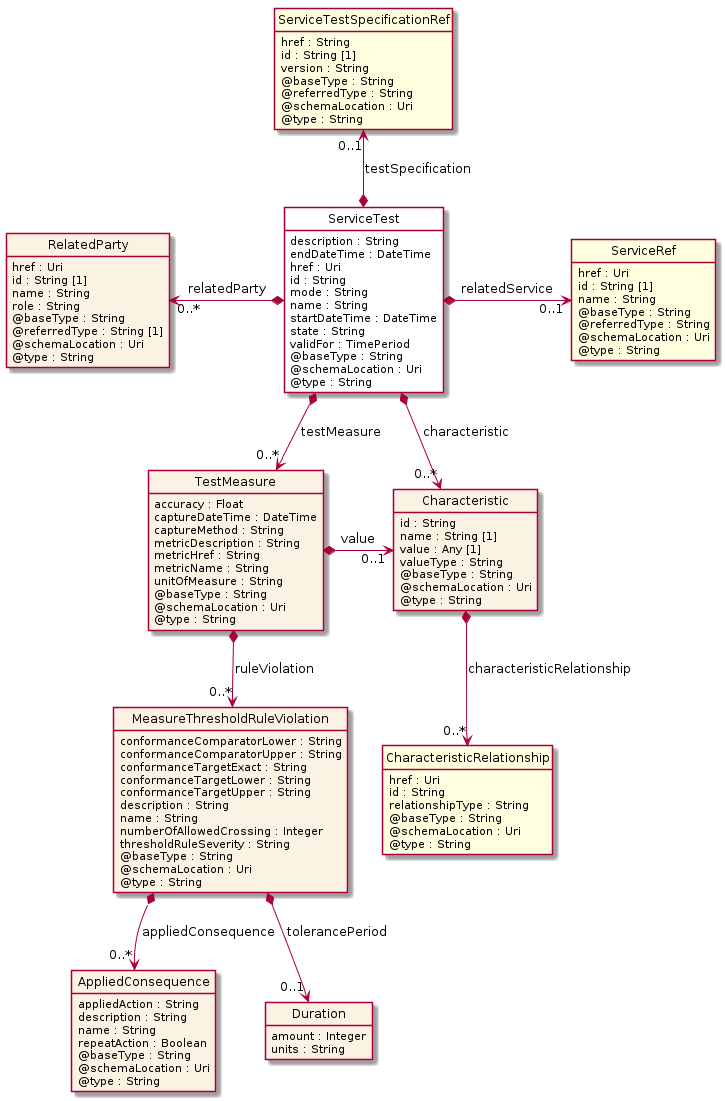

The diagram above was rendered by PlantUML. Its source (embedded in the PNG):
@startuml
hide circle
hide methods
hide stereotype
show <<Enumeration>> stereotype
skinparam class {
   BackgroundColor<<Enumeration>> #E6F5F7
   BackgroundColor<<Ref>> #FFFFE0
   BackgroundColor<<Pivot>> #FFFFFFF
   BackgroundColor<<SimpleType>> #E2F0DA
   BackgroundColor #FCF2E3
}

class ServiceTest <<Pivot>> {
    description : String
    endDateTime : DateTime
    href : Uri
    id : String
    mode : String
    name : String
    startDateTime : DateTime
    state : String
    validFor : TimePeriod
    @baseType : String
    @schemaLocation : Uri
    @type : String
}

class TestMeasure  {
    accuracy : Float
    captureDateTime : DateTime
    captureMethod : String
    metricDescription : String
    metricHref : String
    metricName : String
    unitOfMeasure : String
    @baseType : String
    @schemaLocation : Uri
    @type : String
}

class MeasureThresholdRuleViolation  {
    conformanceComparatorLower : String
    conformanceComparatorUpper : String
    conformanceTargetExact : String
    conformanceTargetLower : String
    conformanceTargetUpper : String
    description : String
    name : String
    numberOfAllowedCrossing : Integer
    thresholdRuleSeverity : String
    @baseType : String
    @schemaLocation : Uri
    @type : String
}

class AppliedConsequence  {
    appliedAction : String
    description : String
    name : String
    repeatAction : Boolean
    @baseType : String
    @schemaLocation : Uri
    @type : String
}

class Duration  {
    amount : Integer
    units : String
}

class Characteristic  {
    id : String
    name : String [1]
    value : Any [1]
    valueType : String
    @baseType : String
    @schemaLocation : Uri
    @type : String
}

class CharacteristicRelationship  <<Ref>> {
    href : Uri
    id : String
    relationshipType : String
    @baseType : String
    @schemaLocation : Uri
    @type : String
}

class RelatedParty  {
    href : Uri
    id : String [1]
    name : String
    role : String
    @baseType : String
    @referredType : String [1]
    @schemaLocation : Uri
    @type : String
}

class ServiceRef  <<Ref>> {
    href : Uri
    id : String [1]
    name : String
    @baseType : String
    @referredType : String
    @schemaLocation : Uri
    @type : String
}

class ServiceTestSpecificationRef  <<Ref>> {
    href : String
    id : String [1]
    version : String
    @baseType : String
    @referredType : String
    @schemaLocation : Uri
    @type : String
}

ServiceTest *-->  "0..*" Characteristic : characteristic

ServiceTest *-->  "0..*" TestMeasure : testMeasure

TestMeasure *-right-> "0..1" Characteristic : value

RelatedParty "0..*" <-left-* ServiceTest : relatedParty

ServiceTest *-right-> "0..1" ServiceRef : relatedService

ServiceTestSpecificationRef "0..1" <--* ServiceTest : testSpecification

TestMeasure *-->  "0..*" MeasureThresholdRuleViolation : ruleViolation

MeasureThresholdRuleViolation *-->  "0..*" AppliedConsequence : appliedConsequence

MeasureThresholdRuleViolation *-->  "0..1" Duration : tolerancePeriod

Characteristic *-->  "0..*" CharacteristicRelationship : characteristicRelationship

@enduml